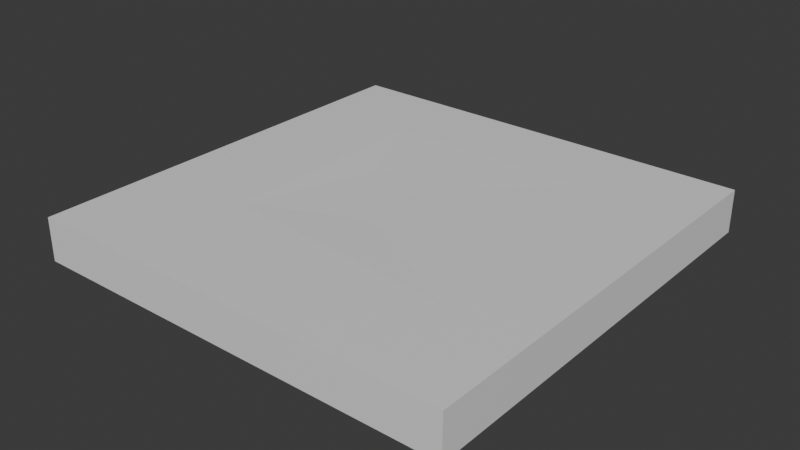 # Source: Field.blend  (saved by Blender 4.0.36; exported with 4.5.12 LTS)
import bpy
from mathutils import Matrix  # noqa: F401  (used for matrix-valued properties, if any)

bpy.ops.wm.read_factory_settings(use_empty=True)
scene = bpy.context.scene
scene.name = 'Scene'

# ---- collections
col_collection = bpy.data.collections.new('Collection'); scene.collection.children.link(col_collection)

# ---- materials (node trees are filled in below, after node groups)
mat_material = bpy.data.materials.new('Material')
mat_material.alpha_threshold = 0.0
mat_material.use_transparent_shadow = False
mat_material.roughness = 0.5
mat_material.line_color = (0.0, 0.0, 0.0, 1.0)

# ---- material node trees
mat_material.use_nodes = True; mat_material.node_tree.nodes.clear()
_N = mat_material.node_tree.nodes; _L = mat_material.node_tree.links
n0 = _N.new('ShaderNodeOutputMaterial'); n0.name = 'Material Output'; n0.location = (300, 300)
n1 = _N.new('ShaderNodeBsdfPrincipled'); n1.name = 'Principled BSDF'; n1.location = (10, 300)
n1.inputs[3].default_value = 1.45
_L.new(n1.outputs[0], n0.inputs[0])
n0.is_active_output = True

# ---- world
world_world = bpy.data.worlds.new('World'); scene.world = world_world
world_world.use_nodes = True; world_world.node_tree.nodes.clear()
_N = world_world.node_tree.nodes; _L = world_world.node_tree.links
n0 = _N.new('ShaderNodeOutputWorld'); n0.name = 'World Output'; n0.location = (300, 300)
n1 = _N.new('ShaderNodeBackground'); n1.name = 'Background'; n1.location = (10, 300)
n1.inputs[0].default_value = (0.05088, 0.05088, 0.05088, 1.0)
_L.new(n1.outputs[0], n0.inputs[0])
n0.is_active_output = True
world_world.color = (0.05088, 0.05088, 0.05088)
world_world.use_sun_shadow = False
world_world.sun_shadow_jitter_overblur = 0.0

# ---- meshes
me_cube = bpy.data.meshes.new('Cube')
me_cube.from_pydata([(0.4592, 0.6184, 0.0336), (1.0, 1.0, -0.1664), (0.6268, -0.5233, 0.0336), (1.0, -1.0, -0.1664), (-0.5017, 0.6268, 0.0336), (-1.0, 1.0, -0.1664), (-0.4995, -0.4211, 0.0336), (-1.0, -1.0, -0.1664), (1.0, -1.0, 0.0336), (-1.0, -1.0, 0.0336), (1.0, 1.0, 0.0336), (-1.0, 1.0, 0.0336), (-0.04827, 0.06647, 0.02631), (0.06666, -0.2071, 0.02631), (-0.2979, 0.1687, 0.02631), (-0.07032, -0.2071, 0.02631)], [], [(0, 4, 14, 12), (3, 8, 9, 7), (7, 9, 11, 5), (5, 1, 3, 7), (1, 10, 8, 3), (5, 11, 10, 1), (2, 6, 9, 8), (0, 2, 8, 10), (6, 4, 11, 9), (4, 0, 10, 11), (12, 14, 15, 13), (2, 0, 12, 13), (4, 6, 15, 14), (6, 2, 13, 15)])
_uv = me_cube.uv_layers.new(name='UVMap')
_uv.uv.foreach_set('vector', [0.6989, 0.5739, 0.8011, 0.5739, 0.8011, 0.5739, 0.6989, 0.5739, 0.375, 0.75, 0.625, 0.75, 0.625, 1.0, 0.375, 1.0, 0.375, 0.0, 0.625, 0.0, 0.625, 0.25, 0.375, 0.25, 0.125, 0.5, 0.375, 0.5, 0.375, 0.75, 0.125, 0.75, 0.375, 0.5, 0.625, 0.5, 0.625, 0.75, 0.375, 0.75, 0.375, 0.25, 0.625, 0.25, 0.625, 0.5, 0.375, 0.5, 0.6989, 0.6761, 0.8011, 0.6761, 0.875, 0.75, 0.625, 0.75, 0.6989, 0.5739, 0.6989, 0.6761, 0.625, 0.75, 0.625, 0.5, 0.8011, 0.6761, 0.8011, 0.5739, 0.875, 0.5, 0.875, 0.75, 0.8011, 0.5739, 0.6989, 0.5739, 0.625, 0.5, 0.875, 0.5, 0.6989, 0.5739, 0.8011, 0.5739, 0.8011, 0.6761, 0.6989, 0.6761, 0.6989, 0.6761, 0.6989, 0.5739, 0.6989, 0.5739, 0.6989, 0.6761, 0.8011, 0.5739, 0.8011, 0.6761, 0.8011, 0.6761, 0.8011, 0.5739, 0.8011, 0.6761, 0.6989, 0.6761, 0.6989, 0.6761, 0.8011, 0.6761])
me_cube.materials.append(mat_material)
me_cube.use_mirror_vertex_groups = False
me_cube.update()

# ---- objects
ob_cube = bpy.data.objects.new('Cube', me_cube)

# ---- transforms, parenting, visibility, modifiers, constraints
ob_cube.location = (0.0, 0.0, 0.0)
ob_cube.lock_rotations_4d = False
ob_cube.empty_display_type = 'ARROWS'
ob_cube.lineart.crease_threshold = 0.0

# ---- collection membership
col_collection.objects.link(ob_cube)

# ---- scene / render settings (as saved in the file)
scene.frame_start = 1; scene.frame_end = 250; scene.frame_set(1)
scene.render.engine = 'BLENDER_EEVEE_NEXT'
scene.cycles.sampling_pattern = 'TABULATED_SOBOL'
bpy.context.view_layer.update()

# ---- added for rendering (the .blend has no active camera and no usable light): camera, sun
cam_auto = bpy.data.cameras.new('AutoCamera')
cam_auto.lens = 50.0
cam_auto.sensor_width = 36.0
cam_auto.clip_end = 1000.0
ob_auto_camera = bpy.data.objects.new('AutoCamera', cam_auto)
scene.collection.objects.link(ob_auto_camera)
ob_auto_camera.location = (2.62346, -3.14816, 2.03237)
ob_auto_camera.rotation_euler = (1.09748, -7.21219e-08, 0.694738)
scene.camera = ob_auto_camera
light_auto_sun = bpy.data.lights.new('AutoSun', 'SUN')
light_auto_sun.energy = 3.0
light_auto_sun.angle = 0.0523599
ob_auto_sun = bpy.data.objects.new('AutoSun', light_auto_sun)
scene.collection.objects.link(ob_auto_sun)
ob_auto_sun.rotation_euler = (0.872665, 0.174533, 0.523599)
bpy.context.view_layer.update()

